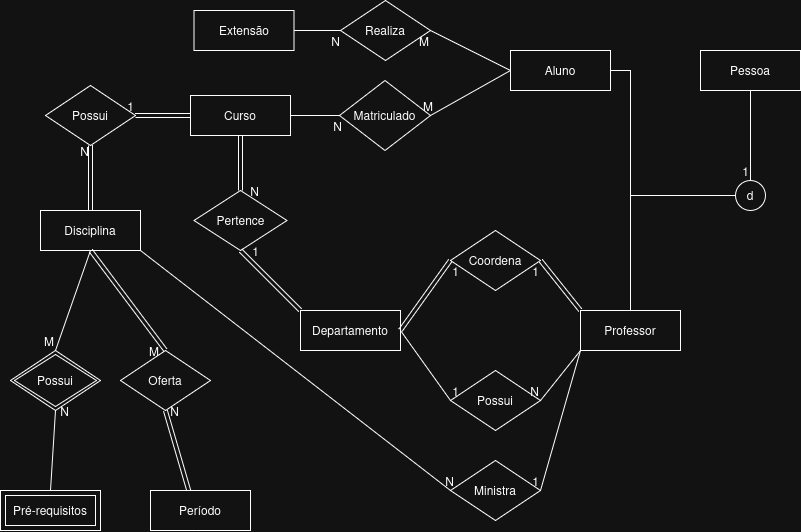

The diagram above was exported from draw.io. Its source (the exported page's mxGraphModel, read from the mxfile embedded in the PNG):
<mxGraphModel dx="874" dy="488" grid="1" gridSize="10" guides="1" tooltips="1" connect="1" arrows="1" fold="1" page="1" pageScale="1" pageWidth="827" pageHeight="1169" background="#ffffff" math="0" shadow="0">
  <root>
    <mxCell id="0" />
    <mxCell id="1" parent="0" />
    <mxCell id="IdK3FPehPJ2yHbYkbp4k-3" value="Pessoa" style="whiteSpace=wrap;html=1;align=center;" parent="1" vertex="1">
      <mxGeometry x="700" y="60" width="100" height="40" as="geometry" />
    </mxCell>
    <mxCell id="IdK3FPehPJ2yHbYkbp4k-4" value="&lt;div&gt;Professor&lt;/div&gt;" style="whiteSpace=wrap;html=1;align=center;" parent="1" vertex="1">
      <mxGeometry x="580" y="320" width="100" height="40" as="geometry" />
    </mxCell>
    <mxCell id="IdK3FPehPJ2yHbYkbp4k-5" value="Aluno" style="whiteSpace=wrap;html=1;align=center;" parent="1" vertex="1">
      <mxGeometry x="510" y="60" width="100" height="40" as="geometry" />
    </mxCell>
    <mxCell id="IdK3FPehPJ2yHbYkbp4k-6" value="d" style="ellipse;whiteSpace=wrap;html=1;aspect=fixed;" parent="1" vertex="1">
      <mxGeometry x="735" y="190" width="30" height="30" as="geometry" />
    </mxCell>
    <mxCell id="IdK3FPehPJ2yHbYkbp4k-7" value="" style="endArrow=none;html=1;rounded=0;entryX=0.5;entryY=0;entryDx=0;entryDy=0;exitX=0.5;exitY=1;exitDx=0;exitDy=0;" parent="1" source="IdK3FPehPJ2yHbYkbp4k-3" target="IdK3FPehPJ2yHbYkbp4k-6" edge="1">
      <mxGeometry relative="1" as="geometry">
        <mxPoint x="372" y="140" as="sourcePoint" />
        <mxPoint x="382" y="140" as="targetPoint" />
      </mxGeometry>
    </mxCell>
    <mxCell id="IdK3FPehPJ2yHbYkbp4k-8" value="1" style="resizable=0;html=1;whiteSpace=wrap;align=right;verticalAlign=bottom;" parent="IdK3FPehPJ2yHbYkbp4k-7" connectable="0" vertex="1">
      <mxGeometry x="1" relative="1" as="geometry" />
    </mxCell>
    <mxCell id="IdK3FPehPJ2yHbYkbp4k-9" value="" style="endArrow=none;html=1;rounded=0;exitX=0;exitY=0.5;exitDx=0;exitDy=0;entryX=0.5;entryY=0;entryDx=0;entryDy=0;" parent="1" source="IdK3FPehPJ2yHbYkbp4k-6" target="IdK3FPehPJ2yHbYkbp4k-4" edge="1">
      <mxGeometry relative="1" as="geometry">
        <mxPoint x="302" y="180" as="sourcePoint" />
        <mxPoint x="312" y="210" as="targetPoint" />
        <Array as="points">
          <mxPoint x="630" y="205" />
          <mxPoint x="630" y="230" />
        </Array>
      </mxGeometry>
    </mxCell>
    <mxCell id="IdK3FPehPJ2yHbYkbp4k-11" value="" style="endArrow=none;html=1;rounded=0;exitX=0;exitY=0.5;exitDx=0;exitDy=0;entryX=1;entryY=0.5;entryDx=0;entryDy=0;" parent="1" source="IdK3FPehPJ2yHbYkbp4k-6" target="IdK3FPehPJ2yHbYkbp4k-5" edge="1">
      <mxGeometry relative="1" as="geometry">
        <mxPoint x="597" y="175" as="sourcePoint" />
        <mxPoint x="512" y="220" as="targetPoint" />
        <Array as="points">
          <mxPoint x="630" y="205" />
          <mxPoint x="630" y="80" />
        </Array>
      </mxGeometry>
    </mxCell>
    <mxCell id="IdK3FPehPJ2yHbYkbp4k-13" value="Coordena" style="shape=rhombus;perimeter=rhombusPerimeter;whiteSpace=wrap;html=1;align=center;" parent="1" vertex="1">
      <mxGeometry x="450" y="240" width="90" height="60" as="geometry" />
    </mxCell>
    <mxCell id="IdK3FPehPJ2yHbYkbp4k-14" value="Possui" style="shape=rhombus;perimeter=rhombusPerimeter;whiteSpace=wrap;html=1;align=center;" parent="1" vertex="1">
      <mxGeometry x="450" y="380" width="90" height="60" as="geometry" />
    </mxCell>
    <mxCell id="IdK3FPehPJ2yHbYkbp4k-15" value="Departamento" style="whiteSpace=wrap;html=1;align=center;" parent="1" vertex="1">
      <mxGeometry x="300" y="320" width="100" height="40" as="geometry" />
    </mxCell>
    <mxCell id="IdK3FPehPJ2yHbYkbp4k-20" value="Curso" style="whiteSpace=wrap;html=1;align=center;" parent="1" vertex="1">
      <mxGeometry x="190" y="105" width="100" height="40" as="geometry" />
    </mxCell>
    <mxCell id="IdK3FPehPJ2yHbYkbp4k-21" value="Disciplina" style="whiteSpace=wrap;html=1;align=center;" parent="1" vertex="1">
      <mxGeometry x="40" y="220" width="100" height="40" as="geometry" />
    </mxCell>
    <mxCell id="IdK3FPehPJ2yHbYkbp4k-22" value="Extensão" style="whiteSpace=wrap;html=1;align=center;" parent="1" vertex="1">
      <mxGeometry x="193.5" y="20" width="100" height="40" as="geometry" />
    </mxCell>
    <mxCell id="IdK3FPehPJ2yHbYkbp4k-24" value="Pré-requisitos" style="shape=ext;margin=3;double=1;whiteSpace=wrap;html=1;align=center;" parent="1" vertex="1">
      <mxGeometry y="500" width="100" height="40" as="geometry" />
    </mxCell>
    <mxCell id="IdK3FPehPJ2yHbYkbp4k-27" value="" style="shape=link;html=1;rounded=0;width=4;entryX=1;entryY=0.5;entryDx=0;entryDy=0;exitX=0;exitY=0;exitDx=0;exitDy=0;" parent="1" source="IdK3FPehPJ2yHbYkbp4k-4" target="IdK3FPehPJ2yHbYkbp4k-13" edge="1">
      <mxGeometry relative="1" as="geometry">
        <mxPoint x="560" y="250" as="sourcePoint" />
        <mxPoint x="190" y="260" as="targetPoint" />
      </mxGeometry>
    </mxCell>
    <mxCell id="IdK3FPehPJ2yHbYkbp4k-28" value="1" style="resizable=0;html=1;whiteSpace=wrap;align=right;verticalAlign=bottom;" parent="IdK3FPehPJ2yHbYkbp4k-27" connectable="0" vertex="1">
      <mxGeometry x="1" relative="1" as="geometry">
        <mxPoint y="20" as="offset" />
      </mxGeometry>
    </mxCell>
    <mxCell id="IdK3FPehPJ2yHbYkbp4k-29" value="" style="shape=link;html=1;rounded=0;entryX=0;entryY=0.5;entryDx=0;entryDy=0;width=4;exitX=1;exitY=0.5;exitDx=0;exitDy=0;" parent="1" source="IdK3FPehPJ2yHbYkbp4k-15" target="IdK3FPehPJ2yHbYkbp4k-13" edge="1">
      <mxGeometry relative="1" as="geometry">
        <mxPoint x="40" y="330" as="sourcePoint" />
        <mxPoint x="40" y="290" as="targetPoint" />
      </mxGeometry>
    </mxCell>
    <mxCell id="IdK3FPehPJ2yHbYkbp4k-30" value="1" style="resizable=0;html=1;whiteSpace=wrap;align=right;verticalAlign=bottom;" parent="IdK3FPehPJ2yHbYkbp4k-29" connectable="0" vertex="1">
      <mxGeometry x="1" relative="1" as="geometry">
        <mxPoint x="10" y="20" as="offset" />
      </mxGeometry>
    </mxCell>
    <mxCell id="IdK3FPehPJ2yHbYkbp4k-33" value="" style="endArrow=none;html=1;rounded=0;exitX=1;exitY=0.5;exitDx=0;exitDy=0;entryX=0;entryY=0.5;entryDx=0;entryDy=0;" parent="1" source="IdK3FPehPJ2yHbYkbp4k-15" target="IdK3FPehPJ2yHbYkbp4k-14" edge="1">
      <mxGeometry relative="1" as="geometry">
        <mxPoint x="90" y="350" as="sourcePoint" />
        <mxPoint x="130" y="410" as="targetPoint" />
        <Array as="points" />
      </mxGeometry>
    </mxCell>
    <mxCell id="IdK3FPehPJ2yHbYkbp4k-34" value="1" style="resizable=0;html=1;whiteSpace=wrap;align=right;verticalAlign=bottom;" parent="IdK3FPehPJ2yHbYkbp4k-33" connectable="0" vertex="1">
      <mxGeometry x="1" relative="1" as="geometry">
        <mxPoint x="10" as="offset" />
      </mxGeometry>
    </mxCell>
    <mxCell id="IdK3FPehPJ2yHbYkbp4k-35" value="" style="endArrow=none;html=1;rounded=0;entryX=1;entryY=0.5;entryDx=0;entryDy=0;exitX=0;exitY=1;exitDx=0;exitDy=0;" parent="1" source="IdK3FPehPJ2yHbYkbp4k-4" target="IdK3FPehPJ2yHbYkbp4k-14" edge="1">
      <mxGeometry relative="1" as="geometry">
        <mxPoint x="313" y="280" as="sourcePoint" />
        <mxPoint x="363" y="390" as="targetPoint" />
      </mxGeometry>
    </mxCell>
    <mxCell id="IdK3FPehPJ2yHbYkbp4k-36" value="N" style="resizable=0;html=1;whiteSpace=wrap;align=right;verticalAlign=bottom;" parent="IdK3FPehPJ2yHbYkbp4k-35" connectable="0" vertex="1">
      <mxGeometry x="1" relative="1" as="geometry">
        <mxPoint as="offset" />
      </mxGeometry>
    </mxCell>
    <mxCell id="IdK3FPehPJ2yHbYkbp4k-37" value="Possui" style="shape=rhombus;perimeter=rhombusPerimeter;whiteSpace=wrap;html=1;align=center;" parent="1" vertex="1">
      <mxGeometry x="45" y="95" width="90" height="60" as="geometry" />
    </mxCell>
    <mxCell id="IdK3FPehPJ2yHbYkbp4k-42" value="Pertence" style="shape=rhombus;perimeter=rhombusPerimeter;whiteSpace=wrap;html=1;align=center;" parent="1" vertex="1">
      <mxGeometry x="193.5" y="200" width="93" height="60" as="geometry" />
    </mxCell>
    <mxCell id="IdK3FPehPJ2yHbYkbp4k-43" value="" style="shape=link;html=1;rounded=0;exitX=0.5;exitY=1;exitDx=0;exitDy=0;entryX=0.5;entryY=0;entryDx=0;entryDy=0;" parent="1" source="IdK3FPehPJ2yHbYkbp4k-20" target="IdK3FPehPJ2yHbYkbp4k-42" edge="1">
      <mxGeometry relative="1" as="geometry">
        <mxPoint x="40" y="510" as="sourcePoint" />
        <mxPoint x="40" y="470" as="targetPoint" />
      </mxGeometry>
    </mxCell>
    <mxCell id="IdK3FPehPJ2yHbYkbp4k-44" value="N" style="resizable=0;html=1;whiteSpace=wrap;align=right;verticalAlign=bottom;" parent="IdK3FPehPJ2yHbYkbp4k-43" connectable="0" vertex="1">
      <mxGeometry x="1" relative="1" as="geometry">
        <mxPoint x="20" y="10" as="offset" />
      </mxGeometry>
    </mxCell>
    <mxCell id="IdK3FPehPJ2yHbYkbp4k-45" value="" style="shape=link;html=1;rounded=0;entryX=0.5;entryY=1;entryDx=0;entryDy=0;exitX=0;exitY=0;exitDx=0;exitDy=0;" parent="1" source="IdK3FPehPJ2yHbYkbp4k-15" target="IdK3FPehPJ2yHbYkbp4k-42" edge="1">
      <mxGeometry relative="1" as="geometry">
        <mxPoint x="364" y="440" as="sourcePoint" />
        <mxPoint x="40" y="410" as="targetPoint" />
        <Array as="points" />
      </mxGeometry>
    </mxCell>
    <mxCell id="IdK3FPehPJ2yHbYkbp4k-46" value="1" style="resizable=0;html=1;whiteSpace=wrap;align=right;verticalAlign=bottom;" parent="IdK3FPehPJ2yHbYkbp4k-45" connectable="0" vertex="1">
      <mxGeometry x="1" relative="1" as="geometry">
        <mxPoint x="20" y="10" as="offset" />
      </mxGeometry>
    </mxCell>
    <mxCell id="IdK3FPehPJ2yHbYkbp4k-47" value="Possui" style="shape=rhombus;double=1;perimeter=rhombusPerimeter;whiteSpace=wrap;html=1;align=center;" parent="1" vertex="1">
      <mxGeometry x="10" y="360" width="90" height="60" as="geometry" />
    </mxCell>
    <mxCell id="IdK3FPehPJ2yHbYkbp4k-51" value="" style="endArrow=none;html=1;rounded=0;entryX=0.5;entryY=1;entryDx=0;entryDy=0;exitX=0.5;exitY=0;exitDx=0;exitDy=0;" parent="1" source="IdK3FPehPJ2yHbYkbp4k-24" target="IdK3FPehPJ2yHbYkbp4k-47" edge="1">
      <mxGeometry relative="1" as="geometry">
        <mxPoint x="647" y="320" as="sourcePoint" />
        <mxPoint x="697" y="320" as="targetPoint" />
      </mxGeometry>
    </mxCell>
    <mxCell id="IdK3FPehPJ2yHbYkbp4k-52" value="N" style="resizable=0;html=1;whiteSpace=wrap;align=right;verticalAlign=bottom;" parent="IdK3FPehPJ2yHbYkbp4k-51" connectable="0" vertex="1">
      <mxGeometry x="1" relative="1" as="geometry">
        <mxPoint x="15" y="10" as="offset" />
      </mxGeometry>
    </mxCell>
    <mxCell id="IdK3FPehPJ2yHbYkbp4k-53" value="" style="endArrow=none;html=1;rounded=0;entryX=0.5;entryY=0;entryDx=0;entryDy=0;exitX=0.5;exitY=1;exitDx=0;exitDy=0;" parent="1" source="IdK3FPehPJ2yHbYkbp4k-21" target="IdK3FPehPJ2yHbYkbp4k-47" edge="1">
      <mxGeometry relative="1" as="geometry">
        <mxPoint x="372" y="439" as="sourcePoint" />
        <mxPoint x="532" y="439" as="targetPoint" />
      </mxGeometry>
    </mxCell>
    <mxCell id="IdK3FPehPJ2yHbYkbp4k-54" value="M" style="resizable=0;html=1;whiteSpace=wrap;align=right;verticalAlign=bottom;" parent="IdK3FPehPJ2yHbYkbp4k-53" connectable="0" vertex="1">
      <mxGeometry x="1" relative="1" as="geometry">
        <mxPoint as="offset" />
      </mxGeometry>
    </mxCell>
    <mxCell id="IdK3FPehPJ2yHbYkbp4k-55" value="Ministra" style="shape=rhombus;perimeter=rhombusPerimeter;whiteSpace=wrap;html=1;align=center;" parent="1" vertex="1">
      <mxGeometry x="450" y="470" width="90" height="60" as="geometry" />
    </mxCell>
    <mxCell id="IdK3FPehPJ2yHbYkbp4k-56" value="Matriculado" style="shape=rhombus;perimeter=rhombusPerimeter;whiteSpace=wrap;html=1;align=center;" parent="1" vertex="1">
      <mxGeometry x="339" y="90" width="91" height="70" as="geometry" />
    </mxCell>
    <mxCell id="IdK3FPehPJ2yHbYkbp4k-57" value="" style="endArrow=none;html=1;rounded=0;entryX=0;entryY=0.5;entryDx=0;entryDy=0;exitX=1;exitY=1;exitDx=0;exitDy=0;" parent="1" source="IdK3FPehPJ2yHbYkbp4k-21" target="IdK3FPehPJ2yHbYkbp4k-55" edge="1">
      <mxGeometry relative="1" as="geometry">
        <mxPoint x="397" y="360" as="sourcePoint" />
        <mxPoint x="407" y="440" as="targetPoint" />
      </mxGeometry>
    </mxCell>
    <mxCell id="IdK3FPehPJ2yHbYkbp4k-58" value="N" style="resizable=0;html=1;whiteSpace=wrap;align=right;verticalAlign=bottom;direction=north;" parent="IdK3FPehPJ2yHbYkbp4k-57" connectable="0" vertex="1">
      <mxGeometry x="1" relative="1" as="geometry">
        <mxPoint x="5" as="offset" />
      </mxGeometry>
    </mxCell>
    <mxCell id="IdK3FPehPJ2yHbYkbp4k-59" value="" style="endArrow=none;html=1;rounded=0;entryX=1;entryY=0.5;entryDx=0;entryDy=0;exitX=0;exitY=1;exitDx=0;exitDy=0;" parent="1" source="IdK3FPehPJ2yHbYkbp4k-4" target="IdK3FPehPJ2yHbYkbp4k-55" edge="1">
      <mxGeometry relative="1" as="geometry">
        <mxPoint x="510" y="250" as="sourcePoint" />
        <mxPoint x="440" y="400" as="targetPoint" />
      </mxGeometry>
    </mxCell>
    <mxCell id="IdK3FPehPJ2yHbYkbp4k-60" value="1" style="resizable=0;html=1;whiteSpace=wrap;align=right;verticalAlign=bottom;" parent="IdK3FPehPJ2yHbYkbp4k-59" connectable="0" vertex="1">
      <mxGeometry x="1" relative="1" as="geometry">
        <mxPoint as="offset" />
      </mxGeometry>
    </mxCell>
    <mxCell id="IdK3FPehPJ2yHbYkbp4k-63" value="Realiza" style="shape=rhombus;perimeter=rhombusPerimeter;whiteSpace=wrap;html=1;align=center;" parent="1" vertex="1">
      <mxGeometry x="340" y="10" width="90" height="60" as="geometry" />
    </mxCell>
    <mxCell id="IdK3FPehPJ2yHbYkbp4k-66" value="" style="endArrow=none;html=1;rounded=0;entryX=0;entryY=0.5;entryDx=0;entryDy=0;exitX=1;exitY=0.5;exitDx=0;exitDy=0;" parent="1" source="IdK3FPehPJ2yHbYkbp4k-22" target="IdK3FPehPJ2yHbYkbp4k-63" edge="1">
      <mxGeometry relative="1" as="geometry">
        <mxPoint x="682" y="320" as="sourcePoint" />
        <mxPoint x="542" y="350" as="targetPoint" />
      </mxGeometry>
    </mxCell>
    <mxCell id="IdK3FPehPJ2yHbYkbp4k-67" value="N" style="resizable=0;html=1;whiteSpace=wrap;align=right;verticalAlign=bottom;" parent="IdK3FPehPJ2yHbYkbp4k-66" connectable="0" vertex="1">
      <mxGeometry x="1" relative="1" as="geometry">
        <mxPoint y="20" as="offset" />
      </mxGeometry>
    </mxCell>
    <mxCell id="IdK3FPehPJ2yHbYkbp4k-72" value="" style="endArrow=none;html=1;rounded=0;entryX=1;entryY=0.5;entryDx=0;entryDy=0;exitX=0;exitY=0.5;exitDx=0;exitDy=0;" parent="1" source="IdK3FPehPJ2yHbYkbp4k-5" target="IdK3FPehPJ2yHbYkbp4k-56" edge="1">
      <mxGeometry relative="1" as="geometry">
        <mxPoint x="462" y="309.9999999999999" as="sourcePoint" />
        <mxPoint x="477.5" y="260.0000000000001" as="targetPoint" />
      </mxGeometry>
    </mxCell>
    <mxCell id="IdK3FPehPJ2yHbYkbp4k-73" value="M" style="resizable=0;html=1;whiteSpace=wrap;align=right;verticalAlign=bottom;" parent="IdK3FPehPJ2yHbYkbp4k-72" connectable="0" vertex="1">
      <mxGeometry x="1" relative="1" as="geometry">
        <mxPoint x="4" as="offset" />
      </mxGeometry>
    </mxCell>
    <mxCell id="IdK3FPehPJ2yHbYkbp4k-74" value="" style="endArrow=none;html=1;rounded=0;entryX=0;entryY=0.5;entryDx=0;entryDy=0;exitX=1;exitY=0.5;exitDx=0;exitDy=0;" parent="1" source="IdK3FPehPJ2yHbYkbp4k-20" target="IdK3FPehPJ2yHbYkbp4k-56" edge="1">
      <mxGeometry relative="1" as="geometry">
        <mxPoint x="412" y="440" as="sourcePoint" />
        <mxPoint x="552" y="370" as="targetPoint" />
      </mxGeometry>
    </mxCell>
    <mxCell id="IdK3FPehPJ2yHbYkbp4k-75" value="N" style="resizable=0;html=1;whiteSpace=wrap;align=right;verticalAlign=bottom;" parent="IdK3FPehPJ2yHbYkbp4k-74" connectable="0" vertex="1">
      <mxGeometry x="1" relative="1" as="geometry">
        <mxPoint x="4" y="20" as="offset" />
      </mxGeometry>
    </mxCell>
    <mxCell id="IdK3FPehPJ2yHbYkbp4k-79" value="" style="endArrow=none;html=1;rounded=0;exitX=0;exitY=0.5;exitDx=0;exitDy=0;entryX=1;entryY=0.5;entryDx=0;entryDy=0;" parent="1" source="IdK3FPehPJ2yHbYkbp4k-5" target="IdK3FPehPJ2yHbYkbp4k-63" edge="1">
      <mxGeometry relative="1" as="geometry">
        <mxPoint x="600" y="290" as="sourcePoint" />
        <mxPoint x="380" y="60" as="targetPoint" />
      </mxGeometry>
    </mxCell>
    <mxCell id="IdK3FPehPJ2yHbYkbp4k-80" value="M" style="resizable=0;html=1;whiteSpace=wrap;align=right;verticalAlign=bottom;" parent="IdK3FPehPJ2yHbYkbp4k-79" connectable="0" vertex="1">
      <mxGeometry x="1" relative="1" as="geometry">
        <mxPoint y="20" as="offset" />
      </mxGeometry>
    </mxCell>
    <mxCell id="IdK3FPehPJ2yHbYkbp4k-82" value="" style="shape=link;html=1;rounded=0;exitX=0;exitY=0.5;exitDx=0;exitDy=0;entryX=1;entryY=0.5;entryDx=0;entryDy=0;" parent="1" source="IdK3FPehPJ2yHbYkbp4k-20" target="IdK3FPehPJ2yHbYkbp4k-37" edge="1">
      <mxGeometry relative="1" as="geometry">
        <mxPoint x="120" y="520" as="sourcePoint" />
        <mxPoint x="170" y="220" as="targetPoint" />
      </mxGeometry>
    </mxCell>
    <mxCell id="IdK3FPehPJ2yHbYkbp4k-83" value="1" style="resizable=0;html=1;whiteSpace=wrap;align=right;verticalAlign=bottom;" parent="IdK3FPehPJ2yHbYkbp4k-82" connectable="0" vertex="1">
      <mxGeometry x="1" relative="1" as="geometry" />
    </mxCell>
    <mxCell id="IdK3FPehPJ2yHbYkbp4k-84" value="" style="shape=link;html=1;rounded=0;entryX=0.5;entryY=1;entryDx=0;entryDy=0;exitX=0.5;exitY=0;exitDx=0;exitDy=0;" parent="1" source="IdK3FPehPJ2yHbYkbp4k-21" target="IdK3FPehPJ2yHbYkbp4k-37" edge="1">
      <mxGeometry relative="1" as="geometry">
        <mxPoint x="160" y="350" as="sourcePoint" />
        <mxPoint x="388" y="440" as="targetPoint" />
      </mxGeometry>
    </mxCell>
    <mxCell id="IdK3FPehPJ2yHbYkbp4k-85" value="N" style="resizable=0;html=1;whiteSpace=wrap;align=right;verticalAlign=bottom;" parent="IdK3FPehPJ2yHbYkbp4k-84" connectable="0" vertex="1">
      <mxGeometry x="1" relative="1" as="geometry">
        <mxPoint y="15" as="offset" />
      </mxGeometry>
    </mxCell>
    <mxCell id="IdK3FPehPJ2yHbYkbp4k-87" value="Oferta" style="shape=rhombus;perimeter=rhombusPerimeter;whiteSpace=wrap;html=1;align=center;" parent="1" vertex="1">
      <mxGeometry x="120" y="360" width="90" height="60" as="geometry" />
    </mxCell>
    <mxCell id="IdK3FPehPJ2yHbYkbp4k-88" value="" style="shape=link;html=1;rounded=0;entryX=0.5;entryY=0;entryDx=0;entryDy=0;exitX=0.5;exitY=1;exitDx=0;exitDy=0;" parent="1" source="IdK3FPehPJ2yHbYkbp4k-21" target="IdK3FPehPJ2yHbYkbp4k-87" edge="1">
      <mxGeometry relative="1" as="geometry">
        <mxPoint x="470" y="510" as="sourcePoint" />
        <mxPoint x="380" y="510" as="targetPoint" />
      </mxGeometry>
    </mxCell>
    <mxCell id="IdK3FPehPJ2yHbYkbp4k-89" value="M" style="resizable=0;html=1;whiteSpace=wrap;align=right;verticalAlign=bottom;" parent="IdK3FPehPJ2yHbYkbp4k-88" connectable="0" vertex="1">
      <mxGeometry x="1" relative="1" as="geometry">
        <mxPoint x="-5" y="10" as="offset" />
      </mxGeometry>
    </mxCell>
    <mxCell id="IdK3FPehPJ2yHbYkbp4k-90" value="" style="shape=link;html=1;rounded=0;exitX=0.5;exitY=1;exitDx=0;exitDy=0;entryX=0.5;entryY=1;entryDx=0;entryDy=0;" parent="1" source="IdK3FPehPJ2yHbYkbp4k-86" target="IdK3FPehPJ2yHbYkbp4k-87" edge="1">
      <mxGeometry relative="1" as="geometry">
        <mxPoint x="518" y="585" as="sourcePoint" />
        <mxPoint x="430" y="330" as="targetPoint" />
      </mxGeometry>
    </mxCell>
    <mxCell id="IdK3FPehPJ2yHbYkbp4k-91" value="N" style="resizable=0;html=1;whiteSpace=wrap;align=right;verticalAlign=bottom;" parent="IdK3FPehPJ2yHbYkbp4k-90" connectable="0" vertex="1">
      <mxGeometry x="1" relative="1" as="geometry">
        <mxPoint x="15" y="10" as="offset" />
      </mxGeometry>
    </mxCell>
    <mxCell id="IdK3FPehPJ2yHbYkbp4k-86" value="Período" style="whiteSpace=wrap;html=1;align=center;" parent="1" vertex="1">
      <mxGeometry x="150" y="500" width="100" height="40" as="geometry" />
    </mxCell>
  </root>
</mxGraphModel>